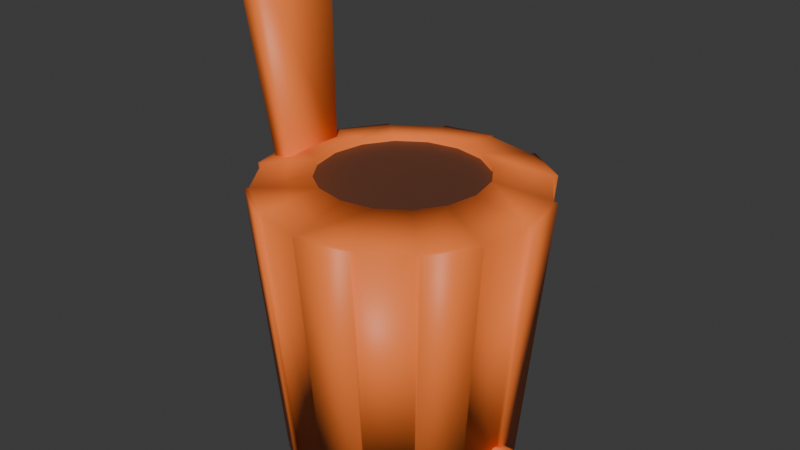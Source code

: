 # Source: kiulu.blend  (saved by Blender 4.5.88; exported with 4.5.12 LTS)
import bpy
from mathutils import Matrix  # noqa: F401  (used for matrix-valued properties, if any)

bpy.ops.wm.read_factory_settings(use_empty=True)
scene = bpy.context.scene
scene.name = 'Scene'

# ---- collections
col_collection = bpy.data.collections.new('Collection'); scene.collection.children.link(col_collection)

# ---- materials (node trees are filled in below, after node groups)
mat_wood = bpy.data.materials.new('Wood')
mat_wood.alpha_threshold = 0.0
mat_wood.roughness = 0.5
mat_wood.line_color = (0.0, 0.0, 0.0, 1.0)
mat_button = bpy.data.materials.new('Button')

# ---- material node trees
mat_wood.use_nodes = True; mat_wood.node_tree.nodes.clear()
_N = mat_wood.node_tree.nodes; _L = mat_wood.node_tree.links
n0 = _N.new('ShaderNodeOutputMaterial'); n0.name = 'Material Output'; n0.location = (200, 100)
n1 = _N.new('ShaderNodeBsdfPrincipled'); n1.name = 'Principled BSDF'; n1.location = (-200, 100)
n1.inputs[0].default_value = (1.0, 0.2092, 0.03639, 1.0)
n1.inputs[3].default_value = 1.45
_L.new(n1.outputs[0], n0.inputs[0])
n0.is_active_output = True
mat_button.use_nodes = True; mat_button.node_tree.nodes.clear()
_N = mat_button.node_tree.nodes; _L = mat_button.node_tree.links
n0 = _N.new('ShaderNodeBsdfPrincipled'); n0.name = 'Principled BSDF'; n0.location = (-200, 100)
n0.inputs[0].default_value = (0.1233, 0.0438, 0.02325, 1.0)
n1 = _N.new('ShaderNodeOutputMaterial'); n1.name = 'Material Output'; n1.location = (200, 100)
_L.new(n0.outputs[0], n1.inputs[0])
n1.is_active_output = True

# ---- world
world_world = bpy.data.worlds.new('World'); scene.world = world_world
world_world.use_nodes = True; world_world.node_tree.nodes.clear()
_N = world_world.node_tree.nodes; _L = world_world.node_tree.links
n0 = _N.new('ShaderNodeOutputWorld'); n0.name = 'World Output'; n0.location = (200, 100)
n1 = _N.new('ShaderNodeBackground'); n1.name = 'Background'; n1.location = (-200, 100)
n1.inputs[0].default_value = (0.05088, 0.05088, 0.05088, 1.0)
_L.new(n1.outputs[0], n0.inputs[0])
n0.is_active_output = True
world_world.color = (0.05088, 0.05088, 0.05088)
world_world.sun_shadow_jitter_overblur = 0.0

# ---- meshes
me_kiulu = bpy.data.meshes.new('kiulu')
me_kiulu.from_pydata([(0.02672, 0.09338, -0.09139), (0.02672, 0.06936, 0.1605), (0.06248, 0.08627, -0.09139), (0.05329, 0.06408, 0.1605), (0.09279, 0.06602, -0.09139), (0.0758, 0.04904, 0.1605), (0.113, 0.03571, -0.09139), (0.09085, 0.02652, 0.1605), (0.1202, -4.412e-05, -0.09139), (0.09613, -4.412e-05, 0.1605), (0.113, -0.0358, -0.09139), (0.09085, -0.02661, 0.1605), (0.09279, -0.06611, -0.09139), (0.0758, -0.04912, 0.1605), (0.06248, -0.08636, -0.09139), (0.05329, -0.06417, 0.1605), (0.02672, -0.09347, -0.09139), (0.02672, -0.06945, 0.1605), (-0.009029, -0.08636, -0.09139), (0.0001627, -0.06417, 0.1605), (-0.03934, -0.06611, -0.09139), (-0.02236, -0.04912, 0.1605), (-0.05959, -0.0358, -0.09139), (-0.0374, -0.02661, 0.1605), (-0.0667, -4.412e-05, -0.09139), (-0.04268, -4.412e-05, 0.1605), (-0.05959, 0.03571, -0.09139), (-0.0374, 0.02652, 0.1605), (-0.03934, 0.06602, -0.09139), (-0.02236, 0.04904, 0.1605), (-0.009029, 0.08627, -0.09139), (0.0001627, 0.06408, 0.1605), (-0.08304, -0.02701, 0.15), (-0.0988, -0.04183, 0.3069), (-0.08304, 0.02613, 0.15), (-0.0988, 0.04094, 0.3069), (-0.06511, -0.02701, 0.15), (-0.08088, -0.04183, 0.3165), (-0.06511, 0.02613, 0.15), (-0.08088, 0.04094, 0.3165), (0.05329, 0.06408, 0.09886), (0.02672, 0.06936, 0.09886), (0.0758, 0.04904, 0.09886), (0.09085, 0.02652, 0.09886), (0.09613, -4.412e-05, 0.09886), (0.09085, -0.02661, 0.09886), (0.0758, -0.04912, 0.09886), (0.05329, -0.06417, 0.09886), (0.02672, -0.06945, 0.09886), (0.0001627, -0.06417, 0.09886), (-0.02236, -0.04912, 0.09886), (-0.0374, -0.02661, 0.09886), (-0.04268, -4.412e-05, 0.09886), (-0.0374, 0.02652, 0.09886), (-0.02236, 0.04904, 0.09886), (0.0001627, 0.06408, 0.09886), (0.1352, 0.01226, -0.06466), (0.1101, 0.01226, -0.06466), (0.1352, 0.007532, -0.05483), (0.1101, 0.007532, -0.05483), (0.1352, -0.003098, -0.05241), (0.1101, -0.003098, -0.05241), (0.1352, -0.01162, -0.05921), (0.1101, -0.01162, -0.05921), (0.1352, -0.01162, -0.07011), (0.1101, -0.01162, -0.07011), (0.1352, -0.003098, -0.07691), (0.1101, -0.003098, -0.07691), (0.1352, 0.007532, -0.07448), (0.1101, 0.007532, -0.07448), (0.07118, 0.1073, 0.1506), (0.02672, 0.1161, 0.1506), (0.1089, 0.08211, 0.1506), (0.1341, 0.04442, 0.1506), (0.1429, -4.412e-05, 0.1506), (0.1341, -0.0445, 0.1506), (0.1089, -0.0822, 0.1506), (0.07118, -0.1074, 0.1506), (0.02672, -0.1162, 0.1506), (-0.01774, -0.1074, 0.1506), (-0.05543, -0.0822, 0.1506), (-0.08061, -0.0445, 0.1506), (-0.08946, -4.412e-05, 0.1506), (-0.08061, 0.04442, 0.1506), (-0.05543, 0.08211, 0.1506), (-0.01774, 0.1073, 0.1506), (0.116, -0.03778, -0.09172), (0.09575, -0.06809, -0.09172), (0.1118, -0.08417, 0.1503), (0.137, -0.04648, 0.1503), (0.06311, -0.08952, -0.09168), (0.02735, -0.09663, -0.09168), (0.02735, -0.1194, 0.1503), (0.07181, -0.1105, 0.1503), (-0.01107, -0.08942, -0.09173), (-0.04138, -0.06916, -0.09173), (-0.05747, -0.08525, 0.1503), (-0.01978, -0.1104, 0.1503), (-0.06305, -0.03649, -0.09171), (-0.07016, -0.0007324, -0.09171), (-0.09292, -0.0007324, 0.1503), (-0.08407, -0.04519, 0.1503), (-0.06235, 0.03755, -0.09169), (-0.04209, 0.06786, -0.09169), (-0.05818, 0.08395, 0.1503), (-0.08337, 0.04626, 0.1503), (-0.009848, 0.09039, -0.09177), (0.02591, 0.0975, -0.09177), (0.02591, 0.1203, 0.1502), (-0.01856, 0.1114, 0.1502), (0.06497, 0.09001, -0.0918), (0.09528, 0.06976, -0.0918), (0.1114, 0.08585, 0.1502), (0.07368, 0.111, 0.1502), (0.1165, 0.0364, -0.09171), (0.1236, 0.0006461, -0.09171), (0.1464, 0.0006461, 0.1503), (0.1375, 0.04511, 0.1503)], [], [(29, 27, 53, 54), (0, 2, 4, 6, 8, 10, 12, 14, 16, 18, 20, 22, 24, 26, 28, 30), (32, 33, 35, 34), (34, 35, 39, 38), (38, 39, 37, 36), (36, 37, 33, 32), (39, 35, 33, 37), (15, 13, 46, 47), (31, 29, 54, 55), (17, 15, 47, 48), (3, 1, 41, 40), (1, 31, 55, 41), (19, 17, 48, 49), (5, 3, 40, 42), (21, 19, 49, 50), (7, 5, 42, 43), (23, 21, 50, 51), (9, 7, 43, 44), (25, 23, 51, 52), (11, 9, 44, 45), (27, 25, 52, 53), (13, 11, 45, 46), (56, 57, 59, 58), (58, 59, 61, 60), (60, 61, 63, 62), (62, 63, 65, 64), (64, 65, 67, 66), (66, 67, 69, 68), (68, 69, 57, 56), (56, 58, 60, 62, 64, 66, 68), (3, 5, 72, 70), (5, 7, 73, 72), (7, 9, 74, 73), (9, 11, 75, 74), (11, 13, 76, 75), (13, 15, 77, 76), (15, 17, 78, 77), (17, 19, 79, 78), (19, 21, 80, 79), (21, 23, 81, 80), (23, 25, 82, 81), (25, 27, 83, 82), (27, 29, 84, 83), (29, 31, 85, 84), (31, 1, 71, 85), (0, 71, 70, 2), (70, 72, 112, 113), (0, 30, 106, 107), (4, 72, 73, 6), (74, 8, 115, 116), (8, 74, 75, 10), (10, 75, 89, 86), (12, 76, 77, 14), (77, 78, 92, 93), (16, 78, 79, 18), (20, 18, 94, 95), (20, 80, 81, 22), (24, 22, 98, 99), (24, 82, 83, 26), (84, 28, 103, 104), (28, 84, 85, 30), (86, 89, 88, 87), (75, 76, 88, 89), (12, 10, 86, 87), (76, 12, 87, 88), (90, 93, 92, 91), (16, 14, 90, 91), (78, 16, 91, 92), (14, 77, 93, 90), (94, 97, 96, 95), (80, 20, 95, 96), (18, 79, 97, 94), (79, 80, 96, 97), (98, 101, 100, 99), (82, 24, 99, 100), (22, 81, 101, 98), (81, 82, 100, 101), (102, 105, 104, 103), (28, 26, 102, 103), (26, 83, 105, 102), (83, 84, 104, 105), (106, 109, 108, 107), (30, 85, 109, 106), (71, 0, 107, 108), (85, 71, 108, 109), (110, 113, 112, 111), (72, 4, 111, 112), (4, 2, 110, 111), (2, 70, 113, 110), (114, 117, 116, 115), (6, 73, 117, 114), (8, 6, 114, 115), (73, 74, 116, 117), (1, 3, 70, 71)])
me_kiulu.polygons.foreach_set('use_smooth', [True] * 94)
me_kiulu.polygons.foreach_set('material_index', [0, 0, 0, 0, 0, 0, 0, 0, 0, 0, 0, 0, 0, 0, 0, 0, 0, 0, 0, 0, 0, 0, 0, 0, 0, 0, 0, 0, 0, 1, 0, 0, 0, 0, 0, 0, 0, 0, 0, 0, 0, 0, 0, 0, 0, 0, 0, 0, 0, 0, 0, 0, 0, 0, 0, 0, 0, 0, 0, 0, 0, 0, 0, 0, 0, 0, 0, 0, 0, 0, 0, 0, 0, 0, 0, 0, 0, 0, 0, 0, 0, 0, 0, 0, 0, 0, 0, 0, 0, 0, 0, 0, 0, 0])
_uv = me_kiulu.uv_layers.new(name='UVMap')
_uv.uv.foreach_set('vector', [0.1494, 0.3506, 0.1186, 0.3044, 0.1186, 0.3044, 0.1494, 0.3506, 0.75, 0.49, 0.8418, 0.4717, 0.9197, 0.4197, 0.9717, 0.3418, 0.99, 0.25, 0.9717, 0.1582, 0.9197, 0.08029, 0.8418, 0.02827, 0.75, 0.01, 0.6582, 0.02827, 0.5803, 0.08029, 0.5283, 0.1582, 0.51, 0.25, 0.5283, 0.3418, 0.5803, 0.4197, 0.6582, 0.4717, 0.375, 0.0, 0.625, 0.0, 0.625, 0.25, 0.375, 0.25, 0.375, 0.25, 0.625, 0.25, 0.625, 0.5, 0.375, 0.5, 0.375, 0.5, 0.625, 0.5, 0.625, 0.75, 0.375, 0.75, 0.375, 0.75, 0.625, 0.75, 0.625, 1.0, 0.375, 1.0, 0.625, 0.5, 0.875, 0.5, 0.875, 0.75, 0.625, 0.75, 0.3044, 0.1186, 0.3506, 0.1494, 0.3506, 0.1494, 0.3044, 0.1186, 0.1956, 0.3814, 0.1494, 0.3506, 0.1494, 0.3506, 0.1956, 0.3814, 0.25, 0.1078, 0.3044, 0.1186, 0.3044, 0.1186, 0.25, 0.1078, 0.3044, 0.3814, 0.25, 0.3922, 0.25, 0.3922, 0.3044, 0.3814, 0.25, 0.3922, 0.1956, 0.3814, 0.1956, 0.3814, 0.25, 0.3922, 0.1956, 0.1186, 0.25, 0.1078, 0.25, 0.1078, 0.1956, 0.1186, 0.3506, 0.3506, 0.3044, 0.3814, 0.3044, 0.3814, 0.3506, 0.3506, 0.1494, 0.1494, 0.1956, 0.1186, 0.1956, 0.1186, 0.1494, 0.1494, 0.3814, 0.3044, 0.3506, 0.3506, 0.3506, 0.3506, 0.3814, 0.3044, 0.1186, 0.1956, 0.1494, 0.1494, 0.1494, 0.1494, 0.1186, 0.1956, 0.3922, 0.25, 0.3814, 0.3044, 0.3814, 0.3044, 0.3922, 0.25, 0.1078, 0.25, 0.1186, 0.1956, 0.1186, 0.1956, 0.1078, 0.25, 0.3814, 0.1956, 0.3922, 0.25, 0.3922, 0.25, 0.3814, 0.1956, 0.1186, 0.3044, 0.1078, 0.25, 0.1078, 0.25, 0.1186, 0.3044, 0.3506, 0.1494, 0.3814, 0.1956, 0.3814, 0.1956, 0.3506, 0.1494, 1.0, 0.5, 1.0, 1.0, 0.8571, 1.0, 0.8571, 0.5, 0.8571, 0.5, 0.8571, 1.0, 0.7143, 1.0, 0.7143, 0.5, 0.7143, 0.5, 0.7143, 1.0, 0.5714, 1.0, 0.5714, 0.5, 0.5714, 0.5, 0.5714, 1.0, 0.4286, 1.0, 0.4286, 0.5, 0.4286, 0.5, 0.4286, 1.0, 0.2857, 1.0, 0.2857, 0.5, 0.2857, 0.5, 0.2857, 1.0, 0.1429, 1.0, 0.1429, 0.5, 0.1429, 0.5, 0.1429, 1.0, 2.98e-08, 1.0, 2.98e-08, 0.5, 0.75, 0.49, 0.9376, 0.3996, 0.984, 0.1966, 0.8541, 0.03377, 0.6459, 0.03377, 0.516, 0.1966, 0.5624, 0.3996, 0.3044, 0.3814, 0.3506, 0.3506, 0.4197, 0.4197, 0.3418, 0.4717, 0.3506, 0.3506, 0.3814, 0.3044, 0.4717, 0.3418, 0.4197, 0.4197, 0.3814, 0.3044, 0.3922, 0.25, 0.4899, 0.25, 0.4717, 0.3418, 0.3922, 0.25, 0.3814, 0.1956, 0.4717, 0.1582, 0.4899, 0.25, 0.3814, 0.1956, 0.3506, 0.1494, 0.4197, 0.08035, 0.4717, 0.1582, 0.3506, 0.1494, 0.3044, 0.1186, 0.3418, 0.02834, 0.4197, 0.08035, 0.3044, 0.1186, 0.25, 0.1078, 0.25, 0.01007, 0.3418, 0.02834, 0.25, 0.1078, 0.1956, 0.1186, 0.1582, 0.02834, 0.25, 0.01007, 0.1956, 0.1186, 0.1494, 0.1494, 0.08035, 0.08035, 0.1582, 0.02834, 0.1494, 0.1494, 0.1186, 0.1956, 0.02834, 0.1582, 0.08035, 0.08035, 0.1186, 0.1956, 0.1078, 0.25, 0.01007, 0.25, 0.02834, 0.1582, 0.1078, 0.25, 0.1186, 0.3044, 0.02834, 0.3418, 0.01007, 0.25, 0.1186, 0.3044, 0.1494, 0.3506, 0.08035, 0.4197, 0.02834, 0.3418, 0.1494, 0.3506, 0.1956, 0.3814, 0.1582, 0.4717, 0.08035, 0.4197, 0.1956, 0.3814, 0.25, 0.3922, 0.25, 0.4899, 0.1582, 0.4717, 1.0, 0.5, 1.0, 0.9804, 0.9375, 0.9804, 0.9375, 0.5, 0.3418, 0.4717, 0.4197, 0.4197, 0.4197, 0.4197, 0.3418, 0.4717, 0.75, 0.49, 0.6582, 0.4717, 0.6582, 0.4717, 0.75, 0.49, 0.875, 0.5, 0.875, 0.9804, 0.8125, 0.9804, 0.8125, 0.5, 0.75, 0.9804, 0.75, 0.5, 0.75, 0.5, 0.75, 0.9804, 0.75, 0.5, 0.75, 0.9804, 0.6875, 0.9804, 0.6875, 0.5, 0.6875, 0.5, 0.6875, 0.9804, 0.6875, 0.9804, 0.6875, 0.5, 0.625, 0.5, 0.625, 0.9804, 0.5625, 0.9804, 0.5625, 0.5, 0.3418, 0.02834, 0.25, 0.01007, 0.25, 0.01007, 0.3418, 0.02834, 0.5, 0.5, 0.5, 0.9804, 0.4375, 0.9804, 0.4375, 0.5, 0.5803, 0.08029, 0.6582, 0.02827, 0.6582, 0.02827, 0.5803, 0.08029, 0.375, 0.5, 0.375, 0.9804, 0.3125, 0.9804, 0.3125, 0.5, 0.51, 0.25, 0.5283, 0.1582, 0.5283, 0.1582, 0.51, 0.25, 0.25, 0.5, 0.25, 0.9804, 0.1875, 0.9804, 0.1875, 0.5, 0.125, 0.9804, 0.125, 0.5, 0.125, 0.5, 0.125, 0.9804, 0.125, 0.5, 0.125, 0.9804, 0.0625, 0.9804, 0.0625, 0.5, 0.6875, 0.5, 0.6875, 0.9804, 0.625, 0.9804, 0.625, 0.5, 0.4717, 0.1582, 0.4197, 0.08035, 0.4197, 0.08035, 0.4717, 0.1582, 0.9197, 0.08029, 0.9717, 0.1582, 0.9717, 0.1582, 0.9197, 0.08029, 0.625, 0.9804, 0.625, 0.5, 0.625, 0.5, 0.625, 0.9804, 0.5625, 0.5, 0.5625, 0.9804, 0.5, 0.9804, 0.5, 0.5, 0.75, 0.01, 0.8418, 0.02827, 0.8418, 0.02827, 0.75, 0.01, 0.5, 0.9804, 0.5, 0.5, 0.5, 0.5, 0.5, 0.9804, 0.5625, 0.5, 0.5625, 0.9804, 0.5625, 0.9804, 0.5625, 0.5, 0.4375, 0.5, 0.4375, 0.9804, 0.375, 0.9804, 0.375, 0.5, 0.375, 0.9804, 0.375, 0.5, 0.375, 0.5, 0.375, 0.9804, 0.4375, 0.5, 0.4375, 0.9804, 0.4375, 0.9804, 0.4375, 0.5, 0.1582, 0.02834, 0.08035, 0.08035, 0.08035, 0.08035, 0.1582, 0.02834, 0.3125, 0.5, 0.3125, 0.9804, 0.25, 0.9804, 0.25, 0.5, 0.25, 0.9804, 0.25, 0.5, 0.25, 0.5, 0.25, 0.9804, 0.3125, 0.5, 0.3125, 0.9804, 0.3125, 0.9804, 0.3125, 0.5, 0.02834, 0.1582, 0.01007, 0.25, 0.01007, 0.25, 0.02834, 0.1582, 0.1875, 0.5, 0.1875, 0.9804, 0.125, 0.9804, 0.125, 0.5, 0.5803, 0.4197, 0.5283, 0.3418, 0.5283, 0.3418, 0.5803, 0.4197, 0.1875, 0.5, 0.1875, 0.9804, 0.1875, 0.9804, 0.1875, 0.5, 0.02834, 0.3418, 0.08035, 0.4197, 0.08035, 0.4197, 0.02834, 0.3418, 0.0625, 0.5, 0.0625, 0.9804, 0.0, 0.9804, 0.0, 0.5, 0.0625, 0.5, 0.0625, 0.9804, 0.0625, 0.9804, 0.0625, 0.5, 1.0, 0.9804, 1.0, 0.5, 1.0, 0.5, 1.0, 0.9804, 0.1582, 0.4717, 0.25, 0.4899, 0.25, 0.4899, 0.1582, 0.4717, 0.9375, 0.5, 0.9375, 0.9804, 0.875, 0.9804, 0.875, 0.5, 0.875, 0.9804, 0.875, 0.5, 0.875, 0.5, 0.875, 0.9804, 0.9197, 0.4197, 0.8418, 0.4717, 0.8418, 0.4717, 0.9197, 0.4197, 0.9375, 0.5, 0.9375, 0.9804, 0.9375, 0.9804, 0.9375, 0.5, 0.8125, 0.5, 0.8125, 0.9804, 0.75, 0.9804, 0.75, 0.5, 0.8125, 0.5, 0.8125, 0.9804, 0.8125, 0.9804, 0.8125, 0.5, 0.99, 0.25, 0.9717, 0.3418, 0.9717, 0.3418, 0.99, 0.25, 0.4717, 0.3418, 0.4899, 0.25, 0.4899, 0.25, 0.4717, 0.3418, 0.25, 0.3922, 0.3044, 0.3814, 0.3418, 0.4717, 0.25, 0.4899])
me_kiulu.materials.append(mat_wood)
me_kiulu.materials.append(mat_button)
me_kiulu.update()
me_kiulu_001 = bpy.data.meshes.new('kiulu.001')
me_kiulu_001.from_pydata([(0.05329, 0.06408, 0.1552), (0.02672, 0.06936, 0.1552), (0.0758, 0.04904, 0.1552), (0.09085, 0.02652, 0.1552), (0.09613, -4.412e-05, 0.1552), (0.09085, -0.02661, 0.1552), (0.0758, -0.04912, 0.1552), (0.05329, -0.06417, 0.1552), (0.02672, -0.06945, 0.1552), (0.0001627, -0.06417, 0.1552), (-0.02236, -0.04912, 0.1552), (-0.0374, -0.02661, 0.1552), (-0.04268, -4.412e-05, 0.1552), (-0.0374, 0.02652, 0.1552), (-0.02236, 0.04904, 0.1552), (0.0001627, 0.06408, 0.1552)], [], [(0, 1, 15, 14, 13, 12, 11, 10, 9, 8, 7, 6, 5, 4, 3, 2)])
me_kiulu_001.polygons.foreach_set('use_smooth', [True] * 1)
me_kiulu_001.polygons.foreach_set('material_index', [1])
_uv = me_kiulu_001.uv_layers.new(name='UVMap')
_uv.uv.foreach_set('vector', [0.3044, 0.3814, 0.25, 0.3922, 0.1956, 0.3814, 0.1494, 0.3506, 0.1186, 0.3044, 0.1078, 0.25, 0.1186, 0.1956, 0.1494, 0.1494, 0.1956, 0.1186, 0.25, 0.1078, 0.3044, 0.1186, 0.3506, 0.1494, 0.3814, 0.1956, 0.3922, 0.25, 0.3814, 0.3044, 0.3506, 0.3506])
me_kiulu_001.materials.append(mat_wood)
me_kiulu_001.materials.append(mat_button)
me_kiulu_001.update()

# ---- objects
ob_kiulu = bpy.data.objects.new('kiulu', me_kiulu)
ob_kiulubutton = bpy.data.objects.new('kiuluButton', me_kiulu_001)

# ---- transforms, parenting, visibility, modifiers, constraints
ob_kiulu.location = (0.0, 0.0, 0.0)
ob_kiulubutton.location = (0.0, 0.0, 0.0)

# ---- collection membership
col_collection.objects.link(ob_kiulu)
col_collection.objects.link(ob_kiulubutton)

# ---- scene / render settings (as saved in the file)
scene.frame_start = 1; scene.frame_end = 250; scene.frame_set(1)
scene.render.engine = 'BLENDER_EEVEE_NEXT'
bpy.context.view_layer.update()

# ---- added for rendering (the .blend has no active camera and no usable light): camera, sun
cam_auto = bpy.data.cameras.new('AutoCamera')
cam_auto.lens = 50.0
cam_auto.sensor_width = 36.0
cam_auto.clip_end = 1000.0
ob_auto_camera = bpy.data.objects.new('AutoCamera', cam_auto)
scene.collection.objects.link(ob_auto_camera)
ob_auto_camera.location = (0.517057, -0.591488, 0.506956)
ob_auto_camera.rotation_euler = (1.09748, -7.21219e-08, 0.694738)
scene.camera = ob_auto_camera
light_auto_sun = bpy.data.lights.new('AutoSun', 'SUN')
light_auto_sun.energy = 3.0
light_auto_sun.angle = 0.0523599
ob_auto_sun = bpy.data.objects.new('AutoSun', light_auto_sun)
scene.collection.objects.link(ob_auto_sun)
ob_auto_sun.rotation_euler = (0.872665, 0.174533, 0.523599)
bpy.context.view_layer.update()
